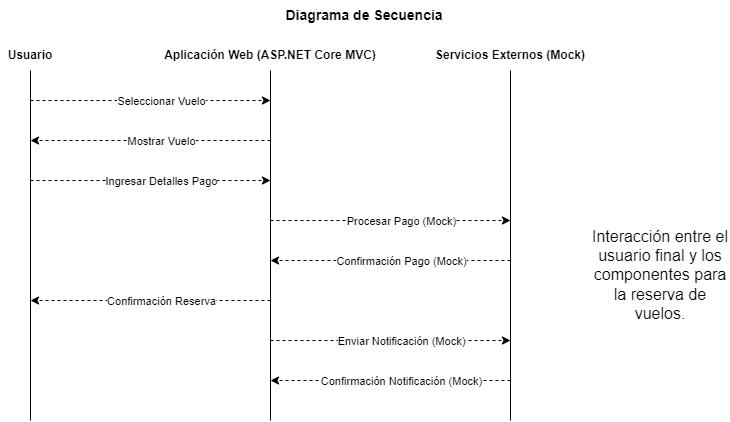

The diagram above was exported from draw.io. Its source (the exported page's mxGraphModel, read from the mxfile embedded in the PNG):
<mxGraphModel dx="1808" dy="652" grid="1" gridSize="10" guides="1" tooltips="1" connect="1" arrows="1" fold="1" page="1" pageScale="1" pageWidth="827" pageHeight="1169" math="0" shadow="0">
  <root>
    <mxCell id="0" />
    <mxCell id="1" parent="0" />
    <mxCell id="L-n6I6NpWhOQCa3kTRDa-1" value="Diagrama de Secuencia" style="text;html=1;align=center;verticalAlign=middle;whiteSpace=wrap;rounded=0;fontStyle=1;fontSize=14;" vertex="1" parent="1">
      <mxGeometry x="274" y="60" width="280" height="30" as="geometry" />
    </mxCell>
    <mxCell id="H-0k3UcaXbgcmAOFC5o6-1" value="Interacción entre el usuario final y los componentes para la reserva de vuelos." style="text;whiteSpace=wrap;html=1;fontSize=16;align=center;" vertex="1" parent="1">
      <mxGeometry x="640" y="280" width="140" height="90" as="geometry" />
    </mxCell>
    <mxCell id="H-0k3UcaXbgcmAOFC5o6-2" value="" style="endArrow=none;html=1;rounded=0;" edge="1" parent="1">
      <mxGeometry width="50" height="50" relative="1" as="geometry">
        <mxPoint x="80" y="480" as="sourcePoint" />
        <mxPoint x="80" y="130" as="targetPoint" />
      </mxGeometry>
    </mxCell>
    <mxCell id="H-0k3UcaXbgcmAOFC5o6-3" value="Usuario" style="text;html=1;align=center;verticalAlign=middle;whiteSpace=wrap;rounded=0;fontStyle=1" vertex="1" parent="1">
      <mxGeometry x="50" y="100" width="60" height="30" as="geometry" />
    </mxCell>
    <mxCell id="H-0k3UcaXbgcmAOFC5o6-4" value="" style="endArrow=none;html=1;rounded=0;" edge="1" parent="1">
      <mxGeometry width="50" height="50" relative="1" as="geometry">
        <mxPoint x="320" y="480" as="sourcePoint" />
        <mxPoint x="320" y="130" as="targetPoint" />
      </mxGeometry>
    </mxCell>
    <mxCell id="H-0k3UcaXbgcmAOFC5o6-5" value="Aplicación Web (ASP.NET Core MVC)" style="text;html=1;align=center;verticalAlign=middle;whiteSpace=wrap;rounded=0;fontStyle=1" vertex="1" parent="1">
      <mxGeometry x="210" y="100" width="220" height="30" as="geometry" />
    </mxCell>
    <mxCell id="H-0k3UcaXbgcmAOFC5o6-7" value="" style="endArrow=none;html=1;rounded=0;" edge="1" parent="1">
      <mxGeometry width="50" height="50" relative="1" as="geometry">
        <mxPoint x="560" y="480" as="sourcePoint" />
        <mxPoint x="560" y="130" as="targetPoint" />
      </mxGeometry>
    </mxCell>
    <mxCell id="H-0k3UcaXbgcmAOFC5o6-8" value="Servicios Externos (Mock)" style="text;html=1;align=center;verticalAlign=middle;whiteSpace=wrap;rounded=0;fontStyle=1" vertex="1" parent="1">
      <mxGeometry x="450" y="100" width="220" height="30" as="geometry" />
    </mxCell>
    <mxCell id="H-0k3UcaXbgcmAOFC5o6-10" value="" style="endArrow=classic;html=1;rounded=0;dashed=1;" edge="1" parent="1">
      <mxGeometry width="50" height="50" relative="1" as="geometry">
        <mxPoint x="80" y="160" as="sourcePoint" />
        <mxPoint x="320" y="160" as="targetPoint" />
      </mxGeometry>
    </mxCell>
    <mxCell id="H-0k3UcaXbgcmAOFC5o6-12" value="Seleccionar Vuelo" style="edgeLabel;html=1;align=center;verticalAlign=middle;resizable=0;points=[];" vertex="1" connectable="0" parent="H-0k3UcaXbgcmAOFC5o6-10">
      <mxGeometry x="0.075" y="-4" relative="1" as="geometry">
        <mxPoint x="1" y="-4" as="offset" />
      </mxGeometry>
    </mxCell>
    <mxCell id="H-0k3UcaXbgcmAOFC5o6-13" value="" style="endArrow=classic;html=1;rounded=0;dashed=1;" edge="1" parent="1">
      <mxGeometry width="50" height="50" relative="1" as="geometry">
        <mxPoint x="320" y="200" as="sourcePoint" />
        <mxPoint x="80" y="200" as="targetPoint" />
      </mxGeometry>
    </mxCell>
    <mxCell id="H-0k3UcaXbgcmAOFC5o6-14" value="Mostrar Vuelo" style="edgeLabel;html=1;align=center;verticalAlign=middle;resizable=0;points=[];" vertex="1" connectable="0" parent="H-0k3UcaXbgcmAOFC5o6-13">
      <mxGeometry x="0.075" y="-4" relative="1" as="geometry">
        <mxPoint x="19" y="4" as="offset" />
      </mxGeometry>
    </mxCell>
    <mxCell id="H-0k3UcaXbgcmAOFC5o6-15" value="" style="endArrow=classic;html=1;rounded=0;dashed=1;" edge="1" parent="1">
      <mxGeometry width="50" height="50" relative="1" as="geometry">
        <mxPoint x="80" y="240" as="sourcePoint" />
        <mxPoint x="320" y="240" as="targetPoint" />
      </mxGeometry>
    </mxCell>
    <mxCell id="H-0k3UcaXbgcmAOFC5o6-16" value="Ingresar Detalles Pago" style="edgeLabel;html=1;align=center;verticalAlign=middle;resizable=0;points=[];" vertex="1" connectable="0" parent="H-0k3UcaXbgcmAOFC5o6-15">
      <mxGeometry x="0.075" y="-4" relative="1" as="geometry">
        <mxPoint x="1" y="-4" as="offset" />
      </mxGeometry>
    </mxCell>
    <mxCell id="H-0k3UcaXbgcmAOFC5o6-17" value="" style="endArrow=classic;html=1;rounded=0;dashed=1;" edge="1" parent="1">
      <mxGeometry width="50" height="50" relative="1" as="geometry">
        <mxPoint x="320" y="280" as="sourcePoint" />
        <mxPoint x="560" y="280" as="targetPoint" />
      </mxGeometry>
    </mxCell>
    <mxCell id="H-0k3UcaXbgcmAOFC5o6-18" value="Procesar Pago (Mock)" style="edgeLabel;html=1;align=center;verticalAlign=middle;resizable=0;points=[];" vertex="1" connectable="0" parent="H-0k3UcaXbgcmAOFC5o6-17">
      <mxGeometry x="0.075" y="-4" relative="1" as="geometry">
        <mxPoint x="1" y="-4" as="offset" />
      </mxGeometry>
    </mxCell>
    <mxCell id="H-0k3UcaXbgcmAOFC5o6-19" value="" style="endArrow=classic;html=1;rounded=0;dashed=1;" edge="1" parent="1">
      <mxGeometry width="50" height="50" relative="1" as="geometry">
        <mxPoint x="560" y="320" as="sourcePoint" />
        <mxPoint x="320" y="320" as="targetPoint" />
      </mxGeometry>
    </mxCell>
    <mxCell id="H-0k3UcaXbgcmAOFC5o6-20" value="Confirmación Pago (Mock)" style="edgeLabel;html=1;align=center;verticalAlign=middle;resizable=0;points=[];" vertex="1" connectable="0" parent="H-0k3UcaXbgcmAOFC5o6-19">
      <mxGeometry x="0.075" y="-4" relative="1" as="geometry">
        <mxPoint x="19" y="4" as="offset" />
      </mxGeometry>
    </mxCell>
    <mxCell id="H-0k3UcaXbgcmAOFC5o6-21" value="" style="endArrow=classic;html=1;rounded=0;dashed=1;" edge="1" parent="1">
      <mxGeometry width="50" height="50" relative="1" as="geometry">
        <mxPoint x="320" y="360" as="sourcePoint" />
        <mxPoint x="80" y="360" as="targetPoint" />
      </mxGeometry>
    </mxCell>
    <mxCell id="H-0k3UcaXbgcmAOFC5o6-22" value="Confirmación Reserva" style="edgeLabel;html=1;align=center;verticalAlign=middle;resizable=0;points=[];" vertex="1" connectable="0" parent="H-0k3UcaXbgcmAOFC5o6-21">
      <mxGeometry x="0.075" y="-4" relative="1" as="geometry">
        <mxPoint x="19" y="4" as="offset" />
      </mxGeometry>
    </mxCell>
    <mxCell id="H-0k3UcaXbgcmAOFC5o6-23" value="" style="endArrow=classic;html=1;rounded=0;dashed=1;" edge="1" parent="1">
      <mxGeometry width="50" height="50" relative="1" as="geometry">
        <mxPoint x="320" y="400" as="sourcePoint" />
        <mxPoint x="560" y="400" as="targetPoint" />
      </mxGeometry>
    </mxCell>
    <mxCell id="H-0k3UcaXbgcmAOFC5o6-24" value="Enviar Notificación (Mock)" style="edgeLabel;html=1;align=center;verticalAlign=middle;resizable=0;points=[];" vertex="1" connectable="0" parent="H-0k3UcaXbgcmAOFC5o6-23">
      <mxGeometry x="0.075" y="-4" relative="1" as="geometry">
        <mxPoint x="1" y="-4" as="offset" />
      </mxGeometry>
    </mxCell>
    <mxCell id="H-0k3UcaXbgcmAOFC5o6-25" value="" style="endArrow=classic;html=1;rounded=0;dashed=1;" edge="1" parent="1">
      <mxGeometry width="50" height="50" relative="1" as="geometry">
        <mxPoint x="560" y="440" as="sourcePoint" />
        <mxPoint x="320" y="440" as="targetPoint" />
      </mxGeometry>
    </mxCell>
    <mxCell id="H-0k3UcaXbgcmAOFC5o6-26" value="Confirmación Notificación (Mock)" style="edgeLabel;html=1;align=center;verticalAlign=middle;resizable=0;points=[];" vertex="1" connectable="0" parent="H-0k3UcaXbgcmAOFC5o6-25">
      <mxGeometry x="0.075" y="-4" relative="1" as="geometry">
        <mxPoint x="19" y="4" as="offset" />
      </mxGeometry>
    </mxCell>
  </root>
</mxGraphModel>